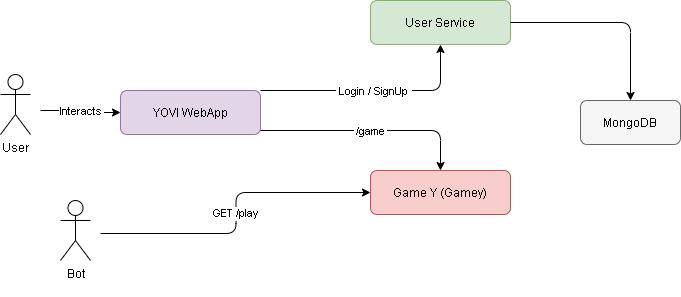

The diagram above was exported from draw.io. Its source (the exported page's mxGraphModel, read from the mxfile embedded in the PNG):
<mxGraphModel dx="732" dy="562" grid="1" gridSize="10" guides="1" tooltips="1" connect="1" arrows="1" fold="1" page="1" pageScale="1" pageWidth="827" pageHeight="1169" math="0" shadow="0">
  <root>
    <mxCell id="0" />
    <mxCell id="1" parent="0" />
    <mxCell id="3" parent="1" style="rounded=1;fillColor=#e1d5e7;strokeColor=#9673a6;" value="YOVI WebApp" vertex="1">
      <mxGeometry height="44" width="140" x="160" y="120" as="geometry" />
    </mxCell>
    <mxCell id="4" parent="1" style="rounded=1;fillColor=#d5e8d4;strokeColor=#82b366;" value="User Service" vertex="1">
      <mxGeometry height="44" width="140" x="410" y="30" as="geometry" />
    </mxCell>
    <mxCell id="5" parent="1" style="rounded=1;fillColor=#f8cecc;strokeColor=#b85450;" value="Game Y (Gamey)" vertex="1">
      <mxGeometry height="44" width="140" x="410" y="200" as="geometry" />
    </mxCell>
    <mxCell id="6" parent="1" style="rounded=1;fillColor=#f5f5f5;strokeColor=#666666;" value="MongoDB" vertex="1">
      <mxGeometry height="44" width="100" x="620" y="130" as="geometry" />
    </mxCell>
    <mxCell id="7" edge="1" parent="1" style="edgeStyle=orthogonalEdgeStyle;" target="3" value="Interacts">
      <mxGeometry relative="1" as="geometry">
        <mxPoint x="80" y="140" as="sourcePoint" />
      </mxGeometry>
    </mxCell>
    <mxCell id="8" edge="1" parent="1" source="3" style="edgeStyle=orthogonalEdgeStyle;" target="4" value="Login / SignUp">
      <mxGeometry relative="1" as="geometry">
        <Array as="points">
          <mxPoint x="480" y="120" />
        </Array>
      </mxGeometry>
    </mxCell>
    <mxCell id="9" edge="1" parent="1" style="edgeStyle=orthogonalEdgeStyle;" value="/game">
      <mxGeometry relative="1" as="geometry">
        <Array as="points">
          <mxPoint x="300" y="160" />
          <mxPoint x="480" y="160" />
        </Array>
        <mxPoint x="300" y="160" as="sourcePoint" />
        <mxPoint x="480" y="200" as="targetPoint" />
      </mxGeometry>
    </mxCell>
    <mxCell id="10" edge="1" parent="1" source="4" style="edgeStyle=orthogonalEdgeStyle;" target="6" value="">
      <mxGeometry relative="1" as="geometry" />
    </mxCell>
    <mxCell id="bi4D3AscClN9N2RPM0DA-14" parent="1" style="shape=umlActor;verticalLabelPosition=bottom;verticalAlign=top;html=1;outlineConnect=0;" value="User" vertex="1">
      <mxGeometry height="60" width="30" x="40" y="104" as="geometry" />
    </mxCell>
    <mxCell id="bi4D3AscClN9N2RPM0DA-16" parent="1" style="shape=umlActor;verticalLabelPosition=bottom;verticalAlign=top;html=1;outlineConnect=0;" value="Bot&lt;div&gt;&lt;br&gt;&lt;/div&gt;" vertex="1">
      <mxGeometry height="60" width="30" x="100" y="230" as="geometry" />
    </mxCell>
    <mxCell id="bi4D3AscClN9N2RPM0DA-18" edge="1" parent="1" style="edgeStyle=orthogonalEdgeStyle;entryX=0;entryY=0.5;entryDx=0;entryDy=0;" target="5" value="GET /play">
      <mxGeometry relative="1" as="geometry">
        <mxPoint x="140" y="263" as="sourcePoint" />
        <mxPoint x="220" y="265" as="targetPoint" />
      </mxGeometry>
    </mxCell>
  </root>
</mxGraphModel>